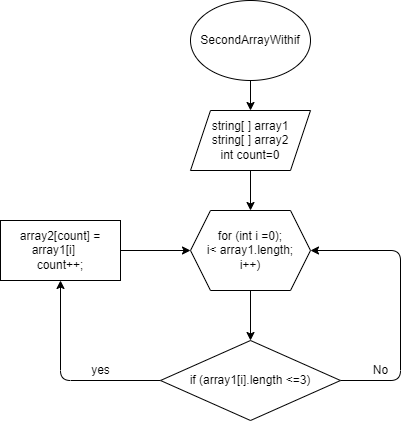

The diagram above was exported from draw.io. Its source (the exported page's mxGraphModel, read from the mxfile embedded in the PNG):
<mxGraphModel dx="1089" dy="696" grid="1" gridSize="10" guides="1" tooltips="1" connect="1" arrows="1" fold="1" page="1" pageScale="1" pageWidth="827" pageHeight="1169" math="0" shadow="0">
  <root>
    <mxCell id="0" />
    <mxCell id="1" parent="0" />
    <mxCell id="2" style="edgeStyle=none;html=1;exitX=0.5;exitY=1;exitDx=0;exitDy=0;entryX=0.5;entryY=0;entryDx=0;entryDy=0;" edge="1" parent="1" source="3" target="5">
      <mxGeometry relative="1" as="geometry" />
    </mxCell>
    <mxCell id="3" value="SecondArrayWithif" style="ellipse;whiteSpace=wrap;html=1;" vertex="1" parent="1">
      <mxGeometry x="370" y="120" width="120" height="80" as="geometry" />
    </mxCell>
    <mxCell id="4" style="edgeStyle=none;html=1;exitX=0.5;exitY=1;exitDx=0;exitDy=0;entryX=0.5;entryY=0;entryDx=0;entryDy=0;" edge="1" parent="1" source="5" target="7">
      <mxGeometry relative="1" as="geometry" />
    </mxCell>
    <mxCell id="5" value="string[ ] array1&lt;br&gt;string[ ] array2&lt;br&gt;int count=0" style="shape=parallelogram;perimeter=parallelogramPerimeter;whiteSpace=wrap;html=1;fixedSize=1;" vertex="1" parent="1">
      <mxGeometry x="370" y="230" width="120" height="60" as="geometry" />
    </mxCell>
    <mxCell id="6" style="edgeStyle=none;html=1;exitX=0.5;exitY=1;exitDx=0;exitDy=0;entryX=0.5;entryY=0;entryDx=0;entryDy=0;" edge="1" parent="1" source="7" target="10">
      <mxGeometry relative="1" as="geometry" />
    </mxCell>
    <mxCell id="7" value="for (int i =0);&lt;br&gt;i&amp;lt; array1.length;&lt;br&gt;i++)" style="shape=hexagon;perimeter=hexagonPerimeter2;whiteSpace=wrap;html=1;fixedSize=1;" vertex="1" parent="1">
      <mxGeometry x="370" y="330" width="120" height="80" as="geometry" />
    </mxCell>
    <mxCell id="8" style="edgeStyle=none;html=1;exitX=1;exitY=0.5;exitDx=0;exitDy=0;entryX=1;entryY=0.5;entryDx=0;entryDy=0;" edge="1" parent="1" source="10" target="7">
      <mxGeometry relative="1" as="geometry">
        <Array as="points">
          <mxPoint x="580" y="500" />
          <mxPoint x="580" y="370" />
        </Array>
      </mxGeometry>
    </mxCell>
    <mxCell id="9" style="edgeStyle=none;html=1;exitX=0;exitY=0.5;exitDx=0;exitDy=0;entryX=0.5;entryY=1;entryDx=0;entryDy=0;" edge="1" parent="1" source="10" target="12">
      <mxGeometry relative="1" as="geometry">
        <Array as="points">
          <mxPoint x="240" y="500" />
        </Array>
      </mxGeometry>
    </mxCell>
    <mxCell id="10" value="if (array1[i].length &amp;lt;=3)" style="rhombus;whiteSpace=wrap;html=1;" vertex="1" parent="1">
      <mxGeometry x="340" y="460" width="180" height="80" as="geometry" />
    </mxCell>
    <mxCell id="11" style="edgeStyle=none;html=1;exitX=1;exitY=0.5;exitDx=0;exitDy=0;entryX=0;entryY=0.5;entryDx=0;entryDy=0;" edge="1" parent="1" source="12" target="7">
      <mxGeometry relative="1" as="geometry" />
    </mxCell>
    <mxCell id="12" value="array2[count] = array1[i]&amp;nbsp; &amp;nbsp;&amp;nbsp;&lt;br&gt;count++;" style="rounded=0;whiteSpace=wrap;html=1;" vertex="1" parent="1">
      <mxGeometry x="180" y="340" width="120" height="60" as="geometry" />
    </mxCell>
    <mxCell id="13" value="yes" style="text;html=1;align=center;verticalAlign=middle;resizable=0;points=[];autosize=1;strokeColor=none;fillColor=none;" vertex="1" parent="1">
      <mxGeometry x="265" y="480" width="30" height="20" as="geometry" />
    </mxCell>
    <mxCell id="14" value="No" style="text;html=1;align=center;verticalAlign=middle;resizable=0;points=[];autosize=1;strokeColor=none;fillColor=none;" vertex="1" parent="1">
      <mxGeometry x="545" y="480" width="30" height="20" as="geometry" />
    </mxCell>
  </root>
</mxGraphModel>